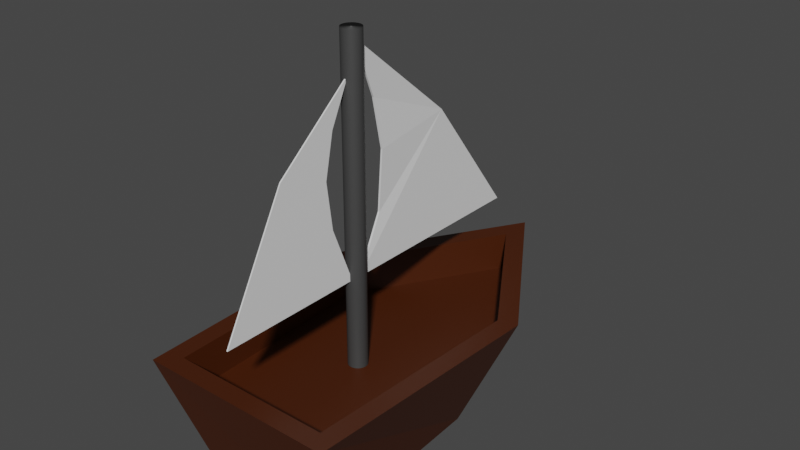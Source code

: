 # Source: boat.blend  (saved by Blender 2.81.16; exported with 4.5.12 LTS)
import bpy
from mathutils import Matrix  # noqa: F401  (used for matrix-valued properties, if any)

bpy.ops.wm.read_factory_settings(use_empty=True)
scene = bpy.context.scene
scene.name = 'Scene'

# ---- collections
col_collection = bpy.data.collections.new('Collection'); scene.collection.children.link(col_collection)

# ---- materials (node trees are filled in below, after node groups)
mat_material_001 = bpy.data.materials.new('Material.001')
mat_material_001.use_transparent_shadow = False
mat_material_002 = bpy.data.materials.new('Material.002')
mat_material_002.use_transparent_shadow = False

# ---- material node trees
mat_material_001.use_nodes = True; mat_material_001.node_tree.nodes.clear()
_N = mat_material_001.node_tree.nodes; _L = mat_material_001.node_tree.links
n0 = _N.new('ShaderNodeOutputMaterial'); n0.name = 'Material Output'; n0.location = (300, 300)
n1 = _N.new('ShaderNodeBsdfPrincipled'); n1.name = 'Principled BSDF'; n1.location = (10, 300)
n1.distribution = 'GGX'
n1.subsurface_method = 'BURLEY'
n1.inputs[0].default_value = (0.06072, 0.01199, 0.0, 1.0)
n1.inputs[3].default_value = 1.45
n1.inputs[27].default_value = (0.0, 0.0, 0.0, 1.0)
n1.inputs[28].default_value = 1.0
_L.new(n1.outputs[0], n0.inputs[0])
n0.is_active_output = True
mat_material_002.use_nodes = True; mat_material_002.node_tree.nodes.clear()
_N = mat_material_002.node_tree.nodes; _L = mat_material_002.node_tree.links
n0 = _N.new('ShaderNodeOutputMaterial'); n0.name = 'Material Output'; n0.location = (300, 300)
n1 = _N.new('ShaderNodeBsdfPrincipled'); n1.name = 'Principled BSDF'; n1.location = (10, 300)
n1.distribution = 'GGX'
n1.subsurface_method = 'BURLEY'
n1.inputs[0].default_value = (0.05222, 0.05222, 0.05222, 1.0)
n1.inputs[3].default_value = 1.45
n1.inputs[27].default_value = (0.0, 0.0, 0.0, 1.0)
n1.inputs[28].default_value = 1.0
_L.new(n1.outputs[0], n0.inputs[0])
n0.is_active_output = True

# ---- world
world_world = bpy.data.worlds.new('World'); scene.world = world_world
world_world.use_nodes = True; world_world.node_tree.nodes.clear()
_N = world_world.node_tree.nodes; _L = world_world.node_tree.links
n0 = _N.new('ShaderNodeOutputWorld'); n0.name = 'World Output'; n0.location = (300, 300)
n1 = _N.new('ShaderNodeBackground'); n1.name = 'Background'; n1.location = (10, 300)
n1.inputs[0].default_value = (0.05088, 0.05088, 0.05088, 1.0)
_L.new(n1.outputs[0], n0.inputs[0])
n0.is_active_output = True
world_world.color = (0.05088, 0.05088, 0.05088)
world_world.use_sun_shadow = False
world_world.sun_shadow_jitter_overblur = 0.0

# ---- meshes
me_cylinder = bpy.data.meshes.new('Cylinder')
me_cylinder.from_pydata([(0.0, 0.9599, -1.0), (0.001867, 1.133, 1.0), (0.355, 0.199, -1.0), (0.5434, 0.279, 1.0), (0.4012, -0.9558, -1.0), (0.4814, -1.045, 1.0), (-0.363, -0.9654, -1.0), (-0.4795, -1.045, 1.0), (-0.4109, 0.2229, -1.0), (-0.5186, 0.2792, 1.0), (0.6564, 0.309, 1.0), (0.0, 1.344, 1.0), (0.5878, -1.157, 1.0), (-0.5878, -1.157, 1.0), (-0.631, 0.309, 1.0), (0.5434, 0.279, 0.3308), (0.001867, 1.133, 0.3308), (0.4814, -1.045, 0.3308), (-0.4795, -1.045, 0.3308), (-0.5186, 0.2792, 0.3308)], [], [(0, 11, 10, 2), (2, 10, 12, 4), (4, 12, 13, 6), (9, 7, 18, 19), (6, 13, 14, 8), (8, 14, 11, 0), (0, 2, 4, 6, 8), (1, 3, 10, 11), (3, 5, 12, 10), (5, 7, 13, 12), (7, 9, 14, 13), (9, 1, 11, 14), (15, 16, 19, 18, 17), (5, 3, 15, 17), (1, 9, 19, 16), (7, 5, 17, 18), (3, 1, 16, 15)])
_uv = me_cylinder.uv_layers.new(name='UVMap')
_uv.uv.foreach_set('vector', [1.0, 0.5, 1.0, 1.0, 0.8, 1.0, 0.8, 0.5, 0.8, 0.5, 0.8, 1.0, 0.6, 1.0, 0.6, 0.5, 0.6, 0.5, 0.6, 1.0, 0.4, 1.0, 0.4, 0.5, 0.06386, 0.3173, 0.1318, 0.07612, 0.1318, 0.07612, 0.06386, 0.3173, 0.4, 0.5, 0.4, 1.0, 0.2, 1.0, 0.2, 0.5, 0.2, 0.5, 0.2, 1.0, 2.98e-08, 1.0, 2.98e-08, 0.5, 0.75, 0.49, 0.9783, 0.3242, 0.8911, 0.05584, 0.6089, 0.05584, 0.5217, 0.3242, 0.2499, 0.4558, 0.437, 0.3173, 0.4783, 0.3242, 0.25, 0.49, 0.437, 0.3173, 0.3682, 0.07612, 0.3911, 0.05584, 0.4783, 0.3242, 0.3682, 0.07612, 0.1318, 0.07612, 0.1089, 0.05584, 0.3911, 0.05584, 0.1318, 0.07612, 0.06386, 0.3173, 0.02175, 0.3242, 0.1089, 0.05584, 0.06386, 0.3173, 0.2499, 0.4558, 0.25, 0.49, 0.02175, 0.3242, 0.437, 0.3173, 0.2499, 0.4558, 0.06386, 0.3173, 0.1318, 0.07612, 0.3682, 0.07612, 0.3682, 0.07612, 0.437, 0.3173, 0.437, 0.3173, 0.3682, 0.07612, 0.2499, 0.4558, 0.06386, 0.3173, 0.06386, 0.3173, 0.2499, 0.4558, 0.1318, 0.07612, 0.3682, 0.07612, 0.3682, 0.07612, 0.1318, 0.07612, 0.437, 0.3173, 0.2499, 0.4558, 0.2499, 0.4558, 0.437, 0.3173])
me_cylinder.materials.append(mat_material_001)
me_cylinder.use_remesh_fix_poles = True
me_cylinder.use_remesh_preserve_attributes = False
me_cylinder.use_mirror_vertex_groups = False
me_cylinder.update()
me_cylinder_001 = bpy.data.meshes.new('Cylinder.001')
me_cylinder_001.from_pydata([(0.0, 1.0, -1.0), (0.0, 1.0, 1.0), (0.1951, 0.9808, -1.0), (0.1951, 0.9808, 1.0), (0.3827, 0.9239, -1.0), (0.3827, 0.9239, 1.0), (0.5556, 0.8315, -1.0), (0.5556, 0.8315, 1.0), (0.7071, 0.7071, -1.0), (0.7071, 0.7071, 1.0), (0.8315, 0.5556, -1.0), (0.8315, 0.5556, 1.0), (0.9239, 0.3827, -1.0), (0.9239, 0.3827, 1.0), (0.9808, 0.1951, -1.0), (0.9808, 0.1951, 1.0), (1.0, 7.55e-08, -1.0), (1.0, 7.55e-08, 1.0), (0.9808, -0.1951, -1.0), (0.9808, -0.1951, 1.0), (0.9239, -0.3827, -1.0), (0.9239, -0.3827, 1.0), (0.8315, -0.5556, -1.0), (0.8315, -0.5556, 1.0), (0.7071, -0.7071, -1.0), (0.7071, -0.7071, 1.0), (0.5556, -0.8315, -1.0), (0.5556, -0.8315, 1.0), (0.3827, -0.9239, -1.0), (0.3827, -0.9239, 1.0), (0.1951, -0.9808, -1.0), (0.1951, -0.9808, 1.0), (-3.258e-07, -1.0, -1.0), (-3.258e-07, -1.0, 1.0), (-0.1951, -0.9808, -1.0), (-0.1951, -0.9808, 1.0), (-0.3827, -0.9239, -1.0), (-0.3827, -0.9239, 1.0), (-0.5556, -0.8315, -1.0), (-0.5556, -0.8315, 1.0), (-0.7071, -0.7071, -1.0), (-0.7071, -0.7071, 1.0), (-0.8315, -0.5556, -1.0), (-0.8315, -0.5556, 1.0), (-0.9239, -0.3827, -1.0), (-0.9239, -0.3827, 1.0), (-0.9808, -0.1951, -1.0), (-0.9808, -0.1951, 1.0), (-1.0, 9.656e-07, -1.0), (-1.0, 9.656e-07, 1.0), (-0.9808, 0.1951, -1.0), (-0.9808, 0.1951, 1.0), (-0.9239, 0.3827, -1.0), (-0.9239, 0.3827, 1.0), (-0.8315, 0.5556, -1.0), (-0.8315, 0.5556, 1.0), (-0.7071, 0.7071, -1.0), (-0.7071, 0.7071, 1.0), (-0.5556, 0.8315, -1.0), (-0.5556, 0.8315, 1.0), (-0.3827, 0.9239, -1.0), (-0.3827, 0.9239, 1.0), (-0.1951, 0.9808, -1.0), (-0.1951, 0.9808, 1.0)], [], [(0, 1, 3, 2), (2, 3, 5, 4), (4, 5, 7, 6), (6, 7, 9, 8), (8, 9, 11, 10), (10, 11, 13, 12), (12, 13, 15, 14), (14, 15, 17, 16), (16, 17, 19, 18), (18, 19, 21, 20), (20, 21, 23, 22), (22, 23, 25, 24), (24, 25, 27, 26), (26, 27, 29, 28), (28, 29, 31, 30), (30, 31, 33, 32), (32, 33, 35, 34), (34, 35, 37, 36), (36, 37, 39, 38), (38, 39, 41, 40), (40, 41, 43, 42), (42, 43, 45, 44), (44, 45, 47, 46), (46, 47, 49, 48), (48, 49, 51, 50), (50, 51, 53, 52), (52, 53, 55, 54), (54, 55, 57, 56), (56, 57, 59, 58), (58, 59, 61, 60), (3, 1, 63, 61, 59, 57, 55, 53, 51, 49, 47, 45, 43, 41, 39, 37, 35, 33, 31, 29, 27, 25, 23, 21, 19, 17, 15, 13, 11, 9, 7, 5), (60, 61, 63, 62), (62, 63, 1, 0), (0, 2, 4, 6, 8, 10, 12, 14, 16, 18, 20, 22, 24, 26, 28, 30, 32, 34, 36, 38, 40, 42, 44, 46, 48, 50, 52, 54, 56, 58, 60, 62)])
me_cylinder_001.polygons.foreach_set('use_smooth', [True] * 34)
_uv = me_cylinder_001.uv_layers.new(name='UVMap')
_uv.uv.foreach_set('vector', [1.0, 0.5, 1.0, 1.0, 0.9688, 1.0, 0.9688, 0.5, 0.9688, 0.5, 0.9688, 1.0, 0.9375, 1.0, 0.9375, 0.5, 0.9375, 0.5, 0.9375, 1.0, 0.9062, 1.0, 0.9062, 0.5, 0.9062, 0.5, 0.9062, 1.0, 0.875, 1.0, 0.875, 0.5, 0.875, 0.5, 0.875, 1.0, 0.8438, 1.0, 0.8438, 0.5, 0.8438, 0.5, 0.8438, 1.0, 0.8125, 1.0, 0.8125, 0.5, 0.8125, 0.5, 0.8125, 1.0, 0.7812, 1.0, 0.7812, 0.5, 0.7812, 0.5, 0.7812, 1.0, 0.75, 1.0, 0.75, 0.5, 0.75, 0.5, 0.75, 1.0, 0.7188, 1.0, 0.7188, 0.5, 0.7188, 0.5, 0.7188, 1.0, 0.6875, 1.0, 0.6875, 0.5, 0.6875, 0.5, 0.6875, 1.0, 0.6562, 1.0, 0.6562, 0.5, 0.6562, 0.5, 0.6562, 1.0, 0.625, 1.0, 0.625, 0.5, 0.625, 0.5, 0.625, 1.0, 0.5938, 1.0, 0.5938, 0.5, 0.5938, 0.5, 0.5938, 1.0, 0.5625, 1.0, 0.5625, 0.5, 0.5625, 0.5, 0.5625, 1.0, 0.5312, 1.0, 0.5312, 0.5, 0.5312, 0.5, 0.5312, 1.0, 0.5, 1.0, 0.5, 0.5, 0.5, 0.5, 0.5, 1.0, 0.4688, 1.0, 0.4688, 0.5, 0.4688, 0.5, 0.4688, 1.0, 0.4375, 1.0, 0.4375, 0.5, 0.4375, 0.5, 0.4375, 1.0, 0.4062, 1.0, 0.4062, 0.5, 0.4062, 0.5, 0.4062, 1.0, 0.375, 1.0, 0.375, 0.5, 0.375, 0.5, 0.375, 1.0, 0.3438, 1.0, 0.3438, 0.5, 0.3438, 0.5, 0.3438, 1.0, 0.3125, 1.0, 0.3125, 0.5, 0.3125, 0.5, 0.3125, 1.0, 0.2812, 1.0, 0.2812, 0.5, 0.2812, 0.5, 0.2812, 1.0, 0.25, 1.0, 0.25, 0.5, 0.25, 0.5, 0.25, 1.0, 0.2188, 1.0, 0.2188, 0.5, 0.2188, 0.5, 0.2188, 1.0, 0.1875, 1.0, 0.1875, 0.5, 0.1875, 0.5, 0.1875, 1.0, 0.1562, 1.0, 0.1562, 0.5, 0.1562, 0.5, 0.1562, 1.0, 0.125, 1.0, 0.125, 0.5, 0.125, 0.5, 0.125, 1.0, 0.09375, 1.0, 0.09375, 0.5, 0.09375, 0.5, 0.09375, 1.0, 0.0625, 1.0, 0.0625, 0.5, 0.2968, 0.4854, 0.25, 0.49, 0.2032, 0.4854, 0.1582, 0.4717, 0.1167, 0.4496, 0.08029, 0.4197, 0.05045, 0.3833, 0.02827, 0.3418, 0.01461, 0.2968, 0.01, 0.25, 0.01461, 0.2032, 0.02827, 0.1582, 0.05045, 0.1167, 0.08029, 0.08029, 0.1167, 0.05045, 0.1582, 0.02827, 0.2032, 0.01461, 0.25, 0.01, 0.2968, 0.01461, 0.3418, 0.02827, 0.3833, 0.05045, 0.4197, 0.08029, 0.4496, 0.1167, 0.4717, 0.1582, 0.4854, 0.2032, 0.49, 0.25, 0.4854, 0.2968, 0.4717, 0.3418, 0.4496, 0.3833, 0.4197, 0.4197, 0.3833, 0.4496, 0.3418, 0.4717, 0.0625, 0.5, 0.0625, 1.0, 0.03125, 1.0, 0.03125, 0.5, 0.03125, 0.5, 0.03125, 1.0, 0.0, 1.0, 0.0, 0.5, 0.75, 0.49, 0.7968, 0.4854, 0.8418, 0.4717, 0.8833, 0.4496, 0.9197, 0.4197, 0.9496, 0.3833, 0.9717, 0.3418, 0.9854, 0.2968, 0.99, 0.25, 0.9854, 0.2032, 0.9717, 0.1582, 0.9496, 0.1167, 0.9197, 0.08029, 0.8833, 0.05045, 0.8418, 0.02827, 0.7968, 0.01461, 0.75, 0.01, 0.7032, 0.01461, 0.6582, 0.02827, 0.6167, 0.05045, 0.5803, 0.08029, 0.5504, 0.1167, 0.5283, 0.1582, 0.5146, 0.2032, 0.51, 0.25, 0.5146, 0.2968, 0.5283, 0.3418, 0.5504, 0.3833, 0.5803, 0.4197, 0.6167, 0.4496, 0.6582, 0.4717, 0.7032, 0.4854])
me_cylinder_001.materials.append(mat_material_002)
me_cylinder_001.use_remesh_fix_poles = True
me_cylinder_001.use_remesh_preserve_attributes = False
me_cylinder_001.use_mirror_vertex_groups = False
me_cylinder_001.update()
me_plane = bpy.data.meshes.new('Plane')
me_plane.from_pydata([(-1.301, -0.6226, 0.005923), (1.007, -0.6028, 0.005923), (-0.3044, 0.5882, 0.005923), (1.007, 1.593, 0.005923), (0.4568, -0.3075, -0.01352), (-0.6943, -0.3719, -0.01226), (-0.1706, -0.2767, 0.002091), (-1.301, -0.6224, -0.01408), (1.007, -0.6026, -0.01408), (-0.3044, 0.5884, -0.01408), (1.007, 1.593, -0.01408), (0.4568, -0.3073, -0.03352), (-0.6943, -0.3717, -0.03226), (-0.1706, -0.2765, -0.01791)], [], [(0, 5, 6, 4, 1, 3, 2), (7, 9, 10, 8, 11, 13, 12), (0, 2, 9, 7), (1, 4, 11, 8), (3, 1, 8, 10), (2, 3, 10, 9), (5, 0, 7, 12), (4, 6, 13, 11), (6, 5, 12, 13)])
_uv = me_plane.uv_layers.new(name='UVMap')
_uv.uv.foreach_set('vector', [0.0, 0.0, 0.25, 0.0, 0.5, 0.0, 0.75, 0.0, 1.0, 0.0, 1.0, 1.0, 0.0, 1.0, 0.0, 0.0, 0.0, 1.0, 1.0, 1.0, 1.0, 0.0, 0.75, 0.0, 0.5, 0.0, 0.25, 0.0, 0.0, 0.0, 0.0, 1.0, 0.0, 1.0, 0.0, 0.0, 1.0, 0.0, 0.75, 0.0, 0.75, 0.0, 1.0, 0.0, 1.0, 1.0, 1.0, 0.0, 1.0, 0.0, 1.0, 1.0, 0.0, 1.0, 1.0, 1.0, 1.0, 1.0, 0.0, 1.0, 0.25, 0.0, 0.0, 0.0, 0.0, 0.0, 0.25, 0.0, 0.75, 0.0, 0.5, 0.0, 0.5, 0.0, 0.75, 0.0, 0.5, 0.0, 0.25, 0.0, 0.25, 0.0, 0.5, 0.0])
me_plane.use_remesh_fix_poles = True
me_plane.use_remesh_preserve_attributes = False
me_plane.use_mirror_vertex_groups = False
me_plane.update()
me_plane_001 = bpy.data.meshes.new('Plane.001')
me_plane_001.from_pydata([(-1.503, -0.6395, -5.561e-08), (1.338, -0.6419, -3.939e-08), (-0.5059, 0.5629, -1.162e-07), (1.338, 1.568, 2.898e-08), (-0.2441, -0.2078, 8.606e-08), (0.4598, -0.2996, 5.519e-08), (-0.8836, -0.3421, 4.102e-08), (-1.503, -0.6395, -0.02), (1.338, -0.6419, -0.02), (-0.5059, 0.5629, -0.02), (1.338, 1.568, -0.02), (-0.2441, -0.2078, -0.02), (0.4598, -0.2996, -0.02), (-0.8836, -0.3421, -0.02)], [], [(0, 6, 4, 5, 1, 3, 2), (7, 9, 10, 8, 12, 11, 13), (0, 2, 9, 7), (1, 5, 12, 8), (3, 1, 8, 10), (2, 3, 10, 9), (4, 6, 13, 11), (5, 4, 11, 12), (6, 0, 7, 13)])
_uv = me_plane_001.uv_layers.new(name='UVMap')
_uv.uv.foreach_set('vector', [0.0, 0.0, 0.25, 0.0, 0.5, 0.0, 0.75, 0.0, 1.0, 0.0, 1.0, 1.0, 0.0, 1.0, 0.0, 0.0, 0.0, 1.0, 1.0, 1.0, 1.0, 0.0, 0.75, 0.0, 0.5, 0.0, 0.25, 0.0, 0.0, 0.0, 0.0, 1.0, 0.0, 1.0, 0.0, 0.0, 1.0, 0.0, 0.75, 0.0, 0.75, 0.0, 1.0, 0.0, 1.0, 1.0, 1.0, 0.0, 1.0, 0.0, 1.0, 1.0, 0.0, 1.0, 1.0, 1.0, 1.0, 1.0, 0.0, 1.0, 0.5, 0.0, 0.25, 0.0, 0.25, 0.0, 0.5, 0.0, 0.75, 0.0, 0.5, 0.0, 0.5, 0.0, 0.75, 0.0, 0.25, 0.0, 0.0, 0.0, 0.0, 0.0, 0.25, 0.0])
me_plane_001.use_remesh_fix_poles = True
me_plane_001.use_remesh_preserve_attributes = False
me_plane_001.use_mirror_vertex_groups = False
me_plane_001.update()

# ---- objects
ob_hull = bpy.data.objects.new('Hull', me_cylinder)
ob_mast = bpy.data.objects.new('Mast', me_cylinder_001)
ob_main_sail = bpy.data.objects.new('Main Sail', me_plane)
ob_jib = bpy.data.objects.new('Jib', me_plane_001)

# ---- transforms, parenting, visibility, modifiers, constraints
ob_hull.location = (0.0, 0.0, 0.0)
ob_hull.scale = (1.0, 1.0, 0.35)
ob_hull.lineart.crease_threshold = 0.0
ob_mast.location = (0.0, -0.2494, 1.031)
ob_mast.scale = (-0.05711, -0.05711, -0.9734)
ob_mast.lineart.crease_threshold = 0.0
ob_main_sail.location = (-0.003332, 0.1253, 1.209)
ob_main_sail.rotation_euler = (-0.0, 1.571, 0.0)
ob_main_sail.scale = (0.5625, 0.5625, 0.5625)
ob_main_sail.lineart.crease_threshold = 0.0
ob_jib.location = (-5.326e-08, -0.5418, 1.18)
ob_jib.rotation_euler = (-3.142, 1.571, 0.0)
ob_jib.scale = (0.3941, 0.3941, 0.3941)
ob_jib.lineart.crease_threshold = 0.0

# ---- collection membership
col_collection.objects.link(ob_hull)
col_collection.objects.link(ob_mast)
col_collection.objects.link(ob_main_sail)
col_collection.objects.link(ob_jib)

# ---- scene / render settings (as saved in the file)
scene.frame_start = 1; scene.frame_end = 250; scene.frame_set(1)
scene.render.engine = 'BLENDER_EEVEE_NEXT'
scene.cycles.use_denoising = False
scene.cycles.samples = 128
scene.cycles.sampling_pattern = 'TABULATED_SOBOL'
scene.cycles.use_adaptive_sampling = False
scene.cycles.use_light_tree = False
scene.view_settings.view_transform = 'Filmic'
bpy.context.view_layer.update()

# ---- added for rendering (the .blend has no active camera and no usable light): camera, sun
cam_auto = bpy.data.cameras.new('AutoCamera')
cam_auto.lens = 50.0
cam_auto.sensor_width = 36.0
cam_auto.clip_end = 1000.0
ob_auto_camera = bpy.data.objects.new('AutoCamera', cam_auto)
scene.collection.objects.link(ob_auto_camera)
ob_auto_camera.location = (3.40835, -3.98281, 3.54391)
ob_auto_camera.rotation_euler = (1.09748, -7.21219e-08, 0.694738)
scene.camera = ob_auto_camera
light_auto_sun = bpy.data.lights.new('AutoSun', 'SUN')
light_auto_sun.energy = 3.0
light_auto_sun.angle = 0.0523599
ob_auto_sun = bpy.data.objects.new('AutoSun', light_auto_sun)
scene.collection.objects.link(ob_auto_sun)
ob_auto_sun.rotation_euler = (0.872665, 0.174533, 0.523599)
bpy.context.view_layer.update()
